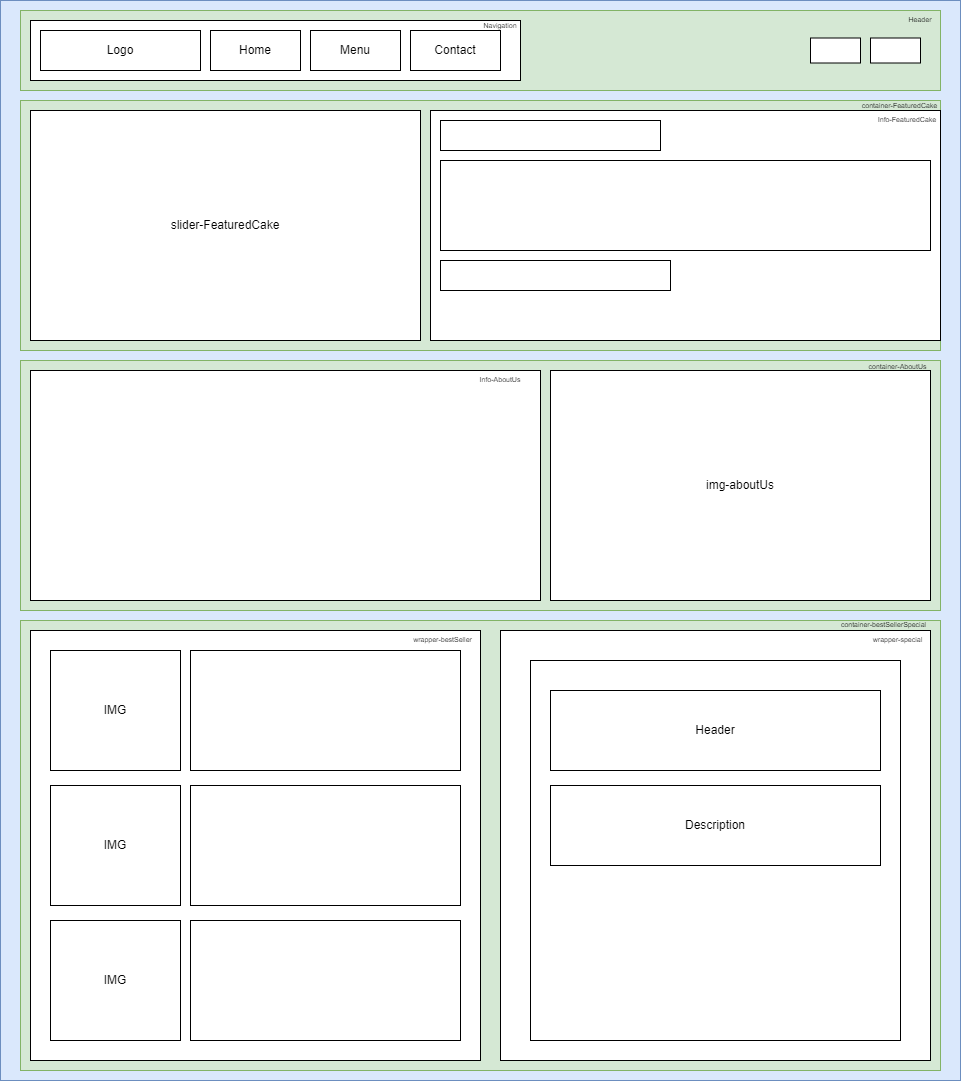

The diagram above was exported from draw.io. Its source (the exported page's mxGraphModel, read from the mxfile embedded in the PNG):
<mxGraphModel dx="1673" dy="1062" grid="1" gridSize="10" guides="1" tooltips="1" connect="1" arrows="1" fold="1" page="1" pageScale="1" pageWidth="850" pageHeight="1100" math="0" shadow="0">
  <root>
    <mxCell id="0" />
    <mxCell id="1" parent="0" />
    <mxCell id="cxx1tfSs-Z4bVze5djuT-1" value="" style="rounded=0;whiteSpace=wrap;html=1;fillColor=#dae8fc;strokeColor=#6c8ebf;" parent="1" vertex="1">
      <mxGeometry x="90" y="160" width="960" height="1080" as="geometry" />
    </mxCell>
    <mxCell id="cxx1tfSs-Z4bVze5djuT-2" value="" style="rounded=0;whiteSpace=wrap;html=1;fillColor=#d5e8d4;strokeColor=#82b366;" parent="1" vertex="1">
      <mxGeometry x="110" y="170" width="920" height="80" as="geometry" />
    </mxCell>
    <mxCell id="0mnOlA6TrJihocfwGHfi-5" value="" style="rounded=0;whiteSpace=wrap;html=1;" vertex="1" parent="1">
      <mxGeometry x="900" y="197.5" width="50" height="25" as="geometry" />
    </mxCell>
    <mxCell id="0mnOlA6TrJihocfwGHfi-6" value="" style="rounded=0;whiteSpace=wrap;html=1;" vertex="1" parent="1">
      <mxGeometry x="960" y="197.5" width="50" height="25" as="geometry" />
    </mxCell>
    <mxCell id="0mnOlA6TrJihocfwGHfi-7" value="" style="rounded=0;whiteSpace=wrap;html=1;fillColor=#d5e8d4;strokeColor=#82b366;" vertex="1" parent="1">
      <mxGeometry x="110" y="260" width="920" height="250" as="geometry" />
    </mxCell>
    <mxCell id="0mnOlA6TrJihocfwGHfi-8" value="slider-FeaturedCake" style="rounded=0;whiteSpace=wrap;html=1;" vertex="1" parent="1">
      <mxGeometry x="120" y="270" width="390" height="230" as="geometry" />
    </mxCell>
    <mxCell id="0mnOlA6TrJihocfwGHfi-9" value="&lt;span style=&quot;color: rgba(0 , 0 , 0 , 0) ; font-family: monospace ; font-size: 0px&quot;&gt;asdfasdfa&lt;/span&gt;" style="rounded=0;whiteSpace=wrap;html=1;" vertex="1" parent="1">
      <mxGeometry x="520" y="270" width="510" height="230" as="geometry" />
    </mxCell>
    <mxCell id="0mnOlA6TrJihocfwGHfi-16" value="" style="rounded=0;whiteSpace=wrap;html=1;fillColor=#d5e8d4;strokeColor=#82b366;" vertex="1" parent="1">
      <mxGeometry x="110" y="520" width="920" height="250" as="geometry" />
    </mxCell>
    <mxCell id="0mnOlA6TrJihocfwGHfi-19" value="img-aboutUs" style="rounded=0;whiteSpace=wrap;html=1;" vertex="1" parent="1">
      <mxGeometry x="640" y="530" width="380" height="230" as="geometry" />
    </mxCell>
    <mxCell id="0mnOlA6TrJihocfwGHfi-20" value="" style="rounded=0;whiteSpace=wrap;html=1;" vertex="1" parent="1">
      <mxGeometry x="120" y="530" width="510" height="230" as="geometry" />
    </mxCell>
    <mxCell id="0mnOlA6TrJihocfwGHfi-21" value="" style="rounded=0;whiteSpace=wrap;html=1;fillColor=#d5e8d4;strokeColor=#82b366;" vertex="1" parent="1">
      <mxGeometry x="110" y="780" width="920" height="450" as="geometry" />
    </mxCell>
    <mxCell id="0mnOlA6TrJihocfwGHfi-23" value="" style="rounded=0;whiteSpace=wrap;html=1;" vertex="1" parent="1">
      <mxGeometry x="590" y="790" width="430" height="430" as="geometry" />
    </mxCell>
    <mxCell id="0mnOlA6TrJihocfwGHfi-27" value="" style="rounded=0;whiteSpace=wrap;html=1;" vertex="1" parent="1">
      <mxGeometry x="120" y="790" width="450" height="430" as="geometry" />
    </mxCell>
    <mxCell id="0mnOlA6TrJihocfwGHfi-28" value="IMG" style="rounded=0;whiteSpace=wrap;html=1;" vertex="1" parent="1">
      <mxGeometry x="140" y="810" width="130" height="120" as="geometry" />
    </mxCell>
    <mxCell id="0mnOlA6TrJihocfwGHfi-29" value="" style="rounded=0;whiteSpace=wrap;html=1;" vertex="1" parent="1">
      <mxGeometry x="280" y="810" width="270" height="120" as="geometry" />
    </mxCell>
    <mxCell id="0mnOlA6TrJihocfwGHfi-30" value="IMG" style="rounded=0;whiteSpace=wrap;html=1;" vertex="1" parent="1">
      <mxGeometry x="140" y="945" width="130" height="120" as="geometry" />
    </mxCell>
    <mxCell id="0mnOlA6TrJihocfwGHfi-31" value="" style="rounded=0;whiteSpace=wrap;html=1;" vertex="1" parent="1">
      <mxGeometry x="280" y="945" width="270" height="120" as="geometry" />
    </mxCell>
    <mxCell id="0mnOlA6TrJihocfwGHfi-32" value="IMG" style="rounded=0;whiteSpace=wrap;html=1;" vertex="1" parent="1">
      <mxGeometry x="140" y="1080" width="130" height="120" as="geometry" />
    </mxCell>
    <mxCell id="0mnOlA6TrJihocfwGHfi-33" value="" style="rounded=0;whiteSpace=wrap;html=1;" vertex="1" parent="1">
      <mxGeometry x="280" y="1080" width="270" height="120" as="geometry" />
    </mxCell>
    <mxCell id="0mnOlA6TrJihocfwGHfi-34" value="" style="rounded=0;whiteSpace=wrap;html=1;" vertex="1" parent="1">
      <mxGeometry x="620" y="820" width="370" height="380" as="geometry" />
    </mxCell>
    <mxCell id="0mnOlA6TrJihocfwGHfi-35" value="Header" style="rounded=0;whiteSpace=wrap;html=1;" vertex="1" parent="1">
      <mxGeometry x="640" y="850" width="330" height="80" as="geometry" />
    </mxCell>
    <mxCell id="0mnOlA6TrJihocfwGHfi-36" value="Description" style="rounded=0;whiteSpace=wrap;html=1;" vertex="1" parent="1">
      <mxGeometry x="640" y="945" width="330" height="80" as="geometry" />
    </mxCell>
    <mxCell id="0mnOlA6TrJihocfwGHfi-37" value="Header" style="text;html=1;strokeColor=none;fillColor=none;align=center;verticalAlign=middle;whiteSpace=wrap;rounded=0;strokeWidth=1;fontSize=7;" vertex="1" parent="1">
      <mxGeometry x="1000" y="170" width="20" height="20" as="geometry" />
    </mxCell>
    <mxCell id="0mnOlA6TrJihocfwGHfi-39" value="" style="rounded=0;whiteSpace=wrap;html=1;" vertex="1" parent="1">
      <mxGeometry x="120" y="180" width="490" height="60" as="geometry" />
    </mxCell>
    <mxCell id="0mnOlA6TrJihocfwGHfi-40" value="Logo" style="rounded=0;whiteSpace=wrap;html=1;" vertex="1" parent="1">
      <mxGeometry x="130" y="190" width="160" height="40" as="geometry" />
    </mxCell>
    <mxCell id="0mnOlA6TrJihocfwGHfi-41" value="Home" style="rounded=0;whiteSpace=wrap;html=1;" vertex="1" parent="1">
      <mxGeometry x="300" y="190" width="90" height="40" as="geometry" />
    </mxCell>
    <mxCell id="0mnOlA6TrJihocfwGHfi-43" value="Menu" style="rounded=0;whiteSpace=wrap;html=1;" vertex="1" parent="1">
      <mxGeometry x="400" y="190" width="90" height="40" as="geometry" />
    </mxCell>
    <mxCell id="0mnOlA6TrJihocfwGHfi-44" value="Contact" style="rounded=0;whiteSpace=wrap;html=1;" vertex="1" parent="1">
      <mxGeometry x="500" y="190" width="90" height="40" as="geometry" />
    </mxCell>
    <mxCell id="0mnOlA6TrJihocfwGHfi-45" value="Navigation" style="text;html=1;strokeColor=none;fillColor=none;align=center;verticalAlign=middle;whiteSpace=wrap;rounded=0;strokeWidth=1;fontSize=7;" vertex="1" parent="1">
      <mxGeometry x="580" y="175.5" width="20" height="20" as="geometry" />
    </mxCell>
    <mxCell id="0mnOlA6TrJihocfwGHfi-48" value="container-FeaturedCake" style="text;html=1;strokeColor=none;fillColor=none;align=center;verticalAlign=middle;whiteSpace=wrap;rounded=0;strokeWidth=1;fontSize=7;" vertex="1" parent="1">
      <mxGeometry x="947" y="256" width="85" height="20" as="geometry" />
    </mxCell>
    <mxCell id="0mnOlA6TrJihocfwGHfi-50" value="&lt;span style=&quot;font-family: monospace ; font-size: 0px&quot;&gt;&lt;font color=&quot;#0f0f0f&quot;&gt;asdfasdf&lt;/font&gt;&lt;/span&gt;" style="rounded=0;whiteSpace=wrap;html=1;" vertex="1" parent="1">
      <mxGeometry x="530" y="280" width="220" height="30" as="geometry" />
    </mxCell>
    <mxCell id="0mnOlA6TrJihocfwGHfi-51" value="&lt;span style=&quot;color: rgba(0 , 0 , 0 , 0) ; font-family: monospace ; font-size: 0px&quot;&gt;asdfasdf&lt;/span&gt;" style="rounded=0;whiteSpace=wrap;html=1;" vertex="1" parent="1">
      <mxGeometry x="530" y="320" width="490" height="90" as="geometry" />
    </mxCell>
    <mxCell id="0mnOlA6TrJihocfwGHfi-52" value="&lt;span style=&quot;color: rgba(0 , 0 , 0 , 0) ; font-family: monospace ; font-size: 0px&quot;&gt;%3CmxGraphModel%3E%3Croot%3E%3CmxCell%20id%3D%220%22%2F%3E%3CmxCell%20id%3D%221%22%20parent%3D%220%22%2F%3E%3CmxCell%20id%3D%222%22%20value%3D%22Header%22%20style%3D%22text%3Bhtml%3D1%3BstrokeColor%3Dnone%3BfillColor%3Dnone%3Balign%3Dcenter%3BverticalAlign%3Dmiddle%3BwhiteSpace%3Dwrap%3Brounded%3D0%3BstrokeWidth%3D1%3BfontSize%3D7%3B%22%20vertex%3D%221%22%20parent%3D%221%22%3E%3CmxGeometry%20x%3D%221000%22%20y%3D%22170%22%20width%3D%2220%22%20height%3D%2220%22%20as%3D%22geometry%22%2F%3E%3C%2FmxCell%3E%3C%2Froot%3E%3C%2FmxGraphModel%3E&lt;/span&gt;" style="rounded=0;whiteSpace=wrap;html=1;" vertex="1" parent="1">
      <mxGeometry x="530" y="420" width="230" height="30" as="geometry" />
    </mxCell>
    <mxCell id="0mnOlA6TrJihocfwGHfi-53" value="Info-FeaturedCake" style="text;html=1;strokeColor=none;fillColor=none;align=center;verticalAlign=middle;whiteSpace=wrap;rounded=0;strokeWidth=1;fontSize=7;" vertex="1" parent="1">
      <mxGeometry x="937" y="270" width="120" height="20" as="geometry" />
    </mxCell>
    <mxCell id="0mnOlA6TrJihocfwGHfi-58" value="container-AboutUs" style="text;html=1;strokeColor=none;fillColor=none;align=center;verticalAlign=middle;whiteSpace=wrap;rounded=0;strokeWidth=1;fontSize=7;" vertex="1" parent="1">
      <mxGeometry x="944.5" y="517" width="85" height="20" as="geometry" />
    </mxCell>
    <mxCell id="0mnOlA6TrJihocfwGHfi-59" value="Info-AboutUs" style="text;html=1;strokeColor=none;fillColor=none;align=center;verticalAlign=middle;whiteSpace=wrap;rounded=0;strokeWidth=1;fontSize=7;" vertex="1" parent="1">
      <mxGeometry x="530" y="530" width="120" height="20" as="geometry" />
    </mxCell>
    <mxCell id="0mnOlA6TrJihocfwGHfi-60" value="container-bestSellerSpecial" style="text;html=1;strokeColor=none;fillColor=none;align=center;verticalAlign=middle;whiteSpace=wrap;rounded=0;strokeWidth=1;fontSize=7;" vertex="1" parent="1">
      <mxGeometry x="920" y="775" width="107" height="20" as="geometry" />
    </mxCell>
    <mxCell id="0mnOlA6TrJihocfwGHfi-61" value="wrapper-bestSeller" style="text;html=1;strokeColor=none;fillColor=none;align=center;verticalAlign=middle;whiteSpace=wrap;rounded=0;strokeWidth=1;fontSize=7;" vertex="1" parent="1">
      <mxGeometry x="490" y="790" width="85" height="20" as="geometry" />
    </mxCell>
    <mxCell id="0mnOlA6TrJihocfwGHfi-62" value="wrapper-special" style="text;html=1;strokeColor=none;fillColor=none;align=center;verticalAlign=middle;whiteSpace=wrap;rounded=0;strokeWidth=1;fontSize=7;" vertex="1" parent="1">
      <mxGeometry x="944.5" y="790" width="85" height="20" as="geometry" />
    </mxCell>
  </root>
</mxGraphModel>